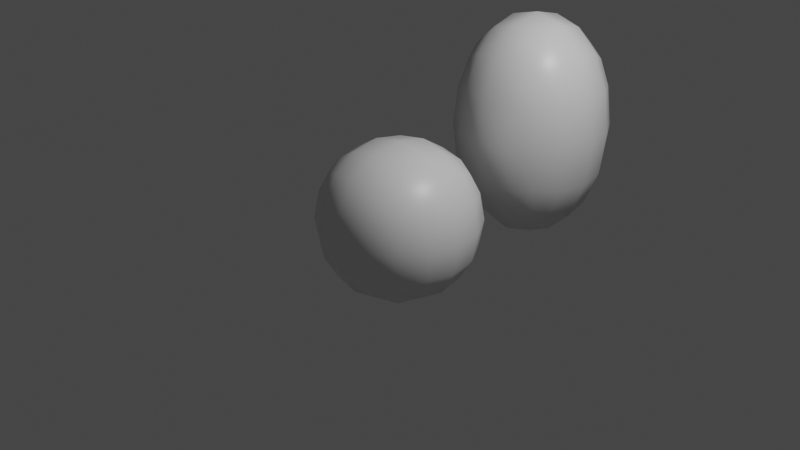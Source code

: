 # Source: SearchObjectByShapeKeyName___jfranmatheu.blend  (saved by Blender 2.83.17; exported with 4.5.12 LTS)
import bpy
from mathutils import Matrix  # noqa: F401  (used for matrix-valued properties, if any)

bpy.ops.wm.read_factory_settings(use_empty=True)
scene = bpy.context.scene
scene.name = 'Scene'

# ---- collections
col_collection = bpy.data.collections.new('Collection'); scene.collection.children.link(col_collection)

# ---- materials (node trees are filled in below, after node groups)
mat_material = bpy.data.materials.new('Material')
mat_material.alpha_threshold = 0.0
mat_material.use_transparent_shadow = False
mat_material.line_color = (0.0, 0.0, 0.0, 1.0)

# ---- material node trees
mat_material.use_nodes = True; mat_material.node_tree.nodes.clear()
_N = mat_material.node_tree.nodes; _L = mat_material.node_tree.links
n0 = _N.new('ShaderNodeOutputMaterial'); n0.name = 'Material Output'; n0.location = (300, 300)
n1 = _N.new('ShaderNodeBsdfPrincipled'); n1.name = 'Principled BSDF'; n1.location = (10, 300)
n1.distribution = 'GGX'
n1.subsurface_method = 'BURLEY'
n1.inputs[2].default_value = 0.4
n1.inputs[3].default_value = 1.45
n1.inputs[27].default_value = (0.0, 0.0, 0.0, 1.0)
n1.inputs[28].default_value = 1.0
_L.new(n1.outputs[0], n0.inputs[0])
n0.is_active_output = True

# ---- world
world_world = bpy.data.worlds.new('World'); scene.world = world_world
world_world.use_nodes = True; world_world.node_tree.nodes.clear()
_N = world_world.node_tree.nodes; _L = world_world.node_tree.links
n0 = _N.new('ShaderNodeOutputWorld'); n0.name = 'World Output'; n0.location = (300, 300)
n1 = _N.new('ShaderNodeBackground'); n1.name = 'Background'; n1.location = (10, 300)
n1.inputs[0].default_value = (0.05088, 0.05088, 0.05088, 1.0)
_L.new(n1.outputs[0], n0.inputs[0])
n0.is_active_output = True
world_world.color = (0.05088, 0.05088, 0.05088)
world_world.use_sun_shadow = False
world_world.sun_shadow_jitter_overblur = 0.0

# ---- cameras
cam_camera = bpy.data.cameras.new('Camera')
cam_camera.clip_end = 100.0
cam_camera.ortho_scale = 7.314

# ---- lights
light_light = bpy.data.lights.new('Light', 'POINT')
light_light.transmission_factor = 0.0
light_light.energy = 1000.0
light_light.shadow_soft_size = 0.1
light_light.shadow_maximum_resolution = 0.006
light_light.use_absolute_resolution = True

# ---- meshes
me_cube = bpy.data.meshes.new('Cube')
me_cube.from_pydata([(1.0, 1.0, 1.0), (1.0, 1.0, -1.0), (1.0, -1.0, 1.0), (1.0, -1.0, -1.0), (-1.0, 1.0, 1.0), (-1.0, 1.0, -1.0), (-1.0, -1.0, 1.0), (-1.0, -1.0, -1.0)], [], [(0, 4, 6, 2), (3, 2, 6, 7), (7, 6, 4, 5), (5, 1, 3, 7), (1, 0, 2, 3), (5, 4, 0, 1)])
me_cube.polygons.foreach_set('use_smooth', [True] * 6)
_uv = me_cube.uv_layers.new(name='UVMap')
_uv.uv.foreach_set('vector', [0.625, 0.5, 0.875, 0.5, 0.875, 0.75, 0.625, 0.75, 0.375, 0.75, 0.625, 0.75, 0.625, 1.0, 0.375, 1.0, 0.375, 0.0, 0.625, 0.0, 0.625, 0.25, 0.375, 0.25, 0.125, 0.5, 0.375, 0.5, 0.375, 0.75, 0.125, 0.75, 0.375, 0.5, 0.625, 0.5, 0.625, 0.75, 0.375, 0.75, 0.375, 0.25, 0.625, 0.25, 0.625, 0.5, 0.375, 0.5])
me_cube.materials.append(mat_material)
me_cube.use_remesh_preserve_volume = False
me_cube.use_remesh_preserve_attributes = False
me_cube.use_mirror_vertex_groups = False
me_cube.update()
me_cube_001 = bpy.data.meshes.new('Cube.001')
me_cube_001.from_pydata([(1.0, 1.0, 2.0), (1.0, 1.0, -1.0), (1.0, -1.0, 2.0), (1.0, -1.0, -1.0), (-1.0, 1.0, 2.0), (-1.0, 1.0, -1.0), (-1.0, -1.0, 2.0), (-1.0, -1.0, -1.0)], [], [(0, 4, 6, 2), (3, 2, 6, 7), (7, 6, 4, 5), (5, 1, 3, 7), (1, 0, 2, 3), (5, 4, 0, 1)])
me_cube_001.polygons.foreach_set('use_smooth', [True] * 6)
_uv = me_cube_001.uv_layers.new(name='UVMap')
_uv.uv.foreach_set('vector', [0.625, 0.5, 0.875, 0.5, 0.875, 0.75, 0.625, 0.75, 0.375, 0.75, 0.625, 0.75, 0.625, 1.0, 0.375, 1.0, 0.375, 0.0, 0.625, 0.0, 0.625, 0.25, 0.375, 0.25, 0.125, 0.5, 0.375, 0.5, 0.375, 0.75, 0.125, 0.75, 0.375, 0.5, 0.625, 0.5, 0.625, 0.75, 0.375, 0.75, 0.375, 0.25, 0.625, 0.25, 0.625, 0.5, 0.375, 0.5])
me_cube_001.materials.append(mat_material)
me_cube_001.use_remesh_preserve_volume = False
me_cube_001.use_remesh_preserve_attributes = False
me_cube_001.use_mirror_vertex_groups = False
me_cube_001.update()

# ---- objects
ob_cube = bpy.data.objects.new('Cube', me_cube)
ob_light = bpy.data.objects.new('Light', light_light)
ob_camera = bpy.data.objects.new('Camera', cam_camera)
ob_cube_001 = bpy.data.objects.new('Cube.001', me_cube_001)

# ---- transforms, parenting, visibility, modifiers, constraints
ob_cube.location = (0.0, 0.0, 0.0)
ob_cube.lock_rotations_4d = False
ob_cube.empty_display_type = 'ARROWS'
ob_cube.lineart.crease_threshold = 0.0
_vg = ob_cube.vertex_groups.new(name='Group')
_m = ob_cube.modifiers.new('Subdivision', 'SUBSURF')
_m.uv_smooth = 'PRESERVE_CORNERS'
_m.levels = 5
ob_light.location = (4.076, 1.005, 5.904)
ob_light.rotation_euler = (0.6503, 0.05522, 1.866)
ob_light.lock_rotations_4d = False
ob_light.empty_display_type = 'ARROWS'
ob_light.color = (0.0, 0.0, 0.0, 0.0)
ob_light.lineart.crease_threshold = 0.0
ob_camera.location = (7.359, -6.926, 4.958)
ob_camera.rotation_euler = (1.109, 0.0, 0.8149)
ob_camera.lock_rotations_4d = False
ob_camera.empty_display_type = 'ARROWS'
ob_camera.color = (0.0, 0.0, 0.0, 0.0)
ob_camera.display_type = 'WIRE'
ob_camera.lineart.crease_threshold = 0.0
ob_cube_001.location = (0.0, 2.0, 0.0)
ob_cube_001.lock_rotations_4d = False
ob_cube_001.empty_display_type = 'ARROWS'
ob_cube_001.show_only_shape_key = True
ob_cube_001.lineart.crease_threshold = 0.0
_m = ob_cube_001.modifiers.new('Subdivision', 'SUBSURF')
_m.uv_smooth = 'PRESERVE_CORNERS'
_m.levels = 5

# ---- collection membership
col_collection.objects.link(ob_cube)
col_collection.objects.link(ob_light)
col_collection.objects.link(ob_camera)
col_collection.objects.link(ob_cube_001)

# ---- scene / render settings (as saved in the file)
scene.camera = ob_camera
scene.frame_start = 1; scene.frame_end = 250; scene.frame_set(1)
scene.render.engine = 'BLENDER_EEVEE_NEXT'
scene.cycles.use_denoising = False
scene.cycles.samples = 128
scene.cycles.sampling_pattern = 'TABULATED_SOBOL'
scene.cycles.use_adaptive_sampling = False
scene.cycles.use_light_tree = False
scene.view_settings.view_transform = 'Filmic'
bpy.context.view_layer.update()
